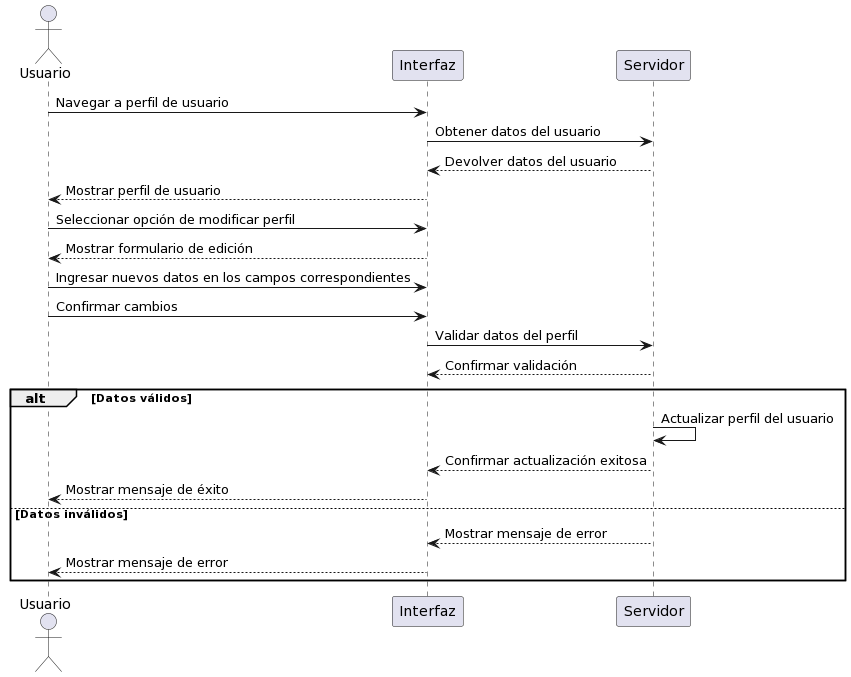

The diagram above was rendered by PlantUML. Its source (embedded in the PNG):
@startuml
actor Usuario as "Usuario"
participant Interfaz as "Interfaz"
participant Servidor as "Servidor"

Usuario -> Interfaz : Navegar a perfil de usuario
Interfaz -> Servidor : Obtener datos del usuario
Servidor --> Interfaz : Devolver datos del usuario
Interfaz --> Usuario : Mostrar perfil de usuario

Usuario -> Interfaz : Seleccionar opción de modificar perfil
Interfaz --> Usuario : Mostrar formulario de edición

Usuario -> Interfaz : Ingresar nuevos datos en los campos correspondientes
Usuario -> Interfaz : Confirmar cambios

Interfaz -> Servidor : Validar datos del perfil
Servidor --> Interfaz : Confirmar validación

alt Datos válidos
    Servidor -> Servidor : Actualizar perfil del usuario
    Servidor --> Interfaz : Confirmar actualización exitosa
    Interfaz --> Usuario : Mostrar mensaje de éxito
else Datos inválidos
    Servidor --> Interfaz : Mostrar mensaje de error
    Interfaz --> Usuario : Mostrar mensaje de error
end
@enduml